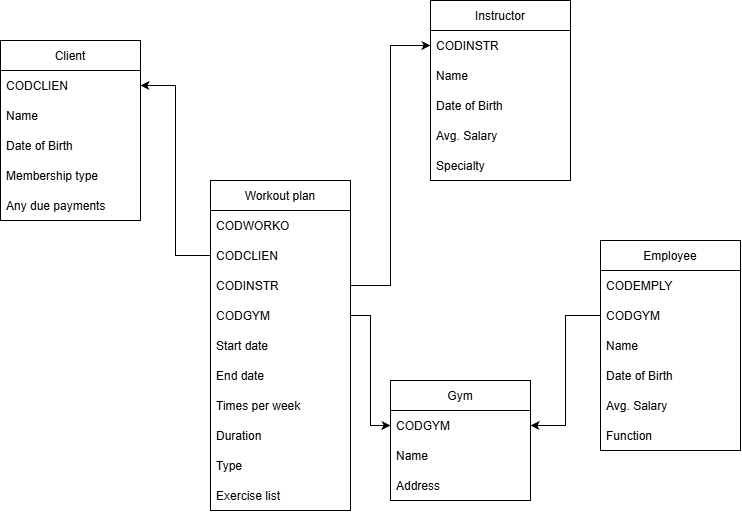

The diagram above was exported from draw.io. Its source (the exported page's mxGraphModel, read from the mxfile embedded in the PNG):
<mxGraphModel dx="1369" dy="803" grid="1" gridSize="10" guides="1" tooltips="1" connect="1" arrows="1" fold="1" page="1" pageScale="1" pageWidth="827" pageHeight="1169" background="light-dark(#FFFFFF,#FFFFFF)" math="0" shadow="0">
  <root>
    <mxCell id="0" />
    <mxCell id="1" parent="0" />
    <mxCell id="1BeqAL4Vnl4bMeILWkO_-1" parent="1" style="swimlane;fontStyle=0;childLayout=stackLayout;horizontal=1;startSize=30;horizontalStack=0;resizeParent=1;resizeParentMax=0;resizeLast=0;collapsible=1;marginBottom=0;" value="Instructor" vertex="1">
      <mxGeometry height="180" width="140" x="470" y="60" as="geometry" />
    </mxCell>
    <mxCell id="1BeqAL4Vnl4bMeILWkO_-2" parent="1BeqAL4Vnl4bMeILWkO_-1" style="text;strokeColor=none;fillColor=none;align=left;verticalAlign=middle;spacingLeft=4;spacingRight=4;overflow=hidden;points=[[0,0.5],[1,0.5]];portConstraint=eastwest;rotatable=0;" value="CODINSTR" vertex="1">
      <mxGeometry height="30" width="140" y="30" as="geometry" />
    </mxCell>
    <mxCell id="1BeqAL4Vnl4bMeILWkO_-4" parent="1BeqAL4Vnl4bMeILWkO_-1" style="text;strokeColor=none;fillColor=none;align=left;verticalAlign=middle;spacingLeft=4;spacingRight=4;overflow=hidden;points=[[0,0.5],[1,0.5]];portConstraint=eastwest;rotatable=0;" value="Name" vertex="1">
      <mxGeometry height="30" width="140" y="60" as="geometry" />
    </mxCell>
    <mxCell id="1BeqAL4Vnl4bMeILWkO_-8" parent="1BeqAL4Vnl4bMeILWkO_-1" style="text;strokeColor=none;fillColor=none;align=left;verticalAlign=middle;spacingLeft=4;spacingRight=4;overflow=hidden;points=[[0,0.5],[1,0.5]];portConstraint=eastwest;rotatable=0;" value="Date of Birth" vertex="1">
      <mxGeometry height="30" width="140" y="90" as="geometry" />
    </mxCell>
    <mxCell id="1BeqAL4Vnl4bMeILWkO_-7" parent="1BeqAL4Vnl4bMeILWkO_-1" style="text;strokeColor=none;fillColor=none;align=left;verticalAlign=middle;spacingLeft=4;spacingRight=4;overflow=hidden;points=[[0,0.5],[1,0.5]];portConstraint=eastwest;rotatable=0;" value="Avg. Salary" vertex="1">
      <mxGeometry height="30" width="140" y="120" as="geometry" />
    </mxCell>
    <mxCell id="1BeqAL4Vnl4bMeILWkO_-6" parent="1BeqAL4Vnl4bMeILWkO_-1" style="text;strokeColor=none;fillColor=none;align=left;verticalAlign=middle;spacingLeft=4;spacingRight=4;overflow=hidden;points=[[0,0.5],[1,0.5]];portConstraint=eastwest;rotatable=0;" value="Specialty" vertex="1">
      <mxGeometry height="30" width="140" y="150" as="geometry" />
    </mxCell>
    <mxCell id="1BeqAL4Vnl4bMeILWkO_-9" parent="1" style="swimlane;fontStyle=0;childLayout=stackLayout;horizontal=1;startSize=30;horizontalStack=0;resizeParent=1;resizeParentMax=0;resizeLast=0;collapsible=1;marginBottom=0;" value="Gym" vertex="1">
      <mxGeometry height="120" width="140" x="430" y="440" as="geometry" />
    </mxCell>
    <mxCell id="1BeqAL4Vnl4bMeILWkO_-10" parent="1BeqAL4Vnl4bMeILWkO_-9" style="text;strokeColor=none;fillColor=none;align=left;verticalAlign=middle;spacingLeft=4;spacingRight=4;overflow=hidden;points=[[0,0.5],[1,0.5]];portConstraint=eastwest;rotatable=0;" value="CODGYM" vertex="1">
      <mxGeometry height="30" width="140" y="30" as="geometry" />
    </mxCell>
    <mxCell id="1BeqAL4Vnl4bMeILWkO_-11" parent="1BeqAL4Vnl4bMeILWkO_-9" style="text;strokeColor=none;fillColor=none;align=left;verticalAlign=middle;spacingLeft=4;spacingRight=4;overflow=hidden;points=[[0,0.5],[1,0.5]];portConstraint=eastwest;rotatable=0;" value="Name" vertex="1">
      <mxGeometry height="30" width="140" y="60" as="geometry" />
    </mxCell>
    <mxCell id="1BeqAL4Vnl4bMeILWkO_-12" parent="1BeqAL4Vnl4bMeILWkO_-9" style="text;strokeColor=none;fillColor=none;align=left;verticalAlign=middle;spacingLeft=4;spacingRight=4;overflow=hidden;points=[[0,0.5],[1,0.5]];portConstraint=eastwest;rotatable=0;" value="Address" vertex="1">
      <mxGeometry height="30" width="140" y="90" as="geometry" />
    </mxCell>
    <mxCell id="1BeqAL4Vnl4bMeILWkO_-13" parent="1" style="swimlane;fontStyle=0;childLayout=stackLayout;horizontal=1;startSize=30;horizontalStack=0;resizeParent=1;resizeParentMax=0;resizeLast=0;collapsible=1;marginBottom=0;" value="Employee" vertex="1">
      <mxGeometry height="210" width="140" x="640" y="300" as="geometry" />
    </mxCell>
    <mxCell id="1BeqAL4Vnl4bMeILWkO_-14" parent="1BeqAL4Vnl4bMeILWkO_-13" style="text;strokeColor=none;fillColor=none;align=left;verticalAlign=middle;spacingLeft=4;spacingRight=4;overflow=hidden;points=[[0,0.5],[1,0.5]];portConstraint=eastwest;rotatable=0;" value="CODEMPLY" vertex="1">
      <mxGeometry height="30" width="140" y="30" as="geometry" />
    </mxCell>
    <mxCell id="1BeqAL4Vnl4bMeILWkO_-25" parent="1BeqAL4Vnl4bMeILWkO_-13" style="text;strokeColor=none;fillColor=none;align=left;verticalAlign=middle;spacingLeft=4;spacingRight=4;overflow=hidden;points=[[0,0.5],[1,0.5]];portConstraint=eastwest;rotatable=0;" value="CODGYM" vertex="1">
      <mxGeometry height="30" width="140" y="60" as="geometry" />
    </mxCell>
    <mxCell id="1BeqAL4Vnl4bMeILWkO_-15" parent="1BeqAL4Vnl4bMeILWkO_-13" style="text;strokeColor=none;fillColor=none;align=left;verticalAlign=middle;spacingLeft=4;spacingRight=4;overflow=hidden;points=[[0,0.5],[1,0.5]];portConstraint=eastwest;rotatable=0;" value="Name" vertex="1">
      <mxGeometry height="30" width="140" y="90" as="geometry" />
    </mxCell>
    <mxCell id="1BeqAL4Vnl4bMeILWkO_-16" parent="1BeqAL4Vnl4bMeILWkO_-13" style="text;strokeColor=none;fillColor=none;align=left;verticalAlign=middle;spacingLeft=4;spacingRight=4;overflow=hidden;points=[[0,0.5],[1,0.5]];portConstraint=eastwest;rotatable=0;" value="Date of Birth" vertex="1">
      <mxGeometry height="30" width="140" y="120" as="geometry" />
    </mxCell>
    <mxCell id="1BeqAL4Vnl4bMeILWkO_-17" parent="1BeqAL4Vnl4bMeILWkO_-13" style="text;strokeColor=none;fillColor=none;align=left;verticalAlign=middle;spacingLeft=4;spacingRight=4;overflow=hidden;points=[[0,0.5],[1,0.5]];portConstraint=eastwest;rotatable=0;" value="Avg. Salary" vertex="1">
      <mxGeometry height="30" width="140" y="150" as="geometry" />
    </mxCell>
    <mxCell id="1BeqAL4Vnl4bMeILWkO_-18" parent="1BeqAL4Vnl4bMeILWkO_-13" style="text;strokeColor=none;fillColor=none;align=left;verticalAlign=middle;spacingLeft=4;spacingRight=4;overflow=hidden;points=[[0,0.5],[1,0.5]];portConstraint=eastwest;rotatable=0;" value="Function" vertex="1">
      <mxGeometry height="30" width="140" y="180" as="geometry" />
    </mxCell>
    <mxCell id="1BeqAL4Vnl4bMeILWkO_-19" parent="1" style="swimlane;fontStyle=0;childLayout=stackLayout;horizontal=1;startSize=30;horizontalStack=0;resizeParent=1;resizeParentMax=0;resizeLast=0;collapsible=1;marginBottom=0;" value="Client" vertex="1">
      <mxGeometry height="180" width="140" x="40" y="100" as="geometry" />
    </mxCell>
    <mxCell id="1BeqAL4Vnl4bMeILWkO_-20" parent="1BeqAL4Vnl4bMeILWkO_-19" style="text;strokeColor=none;fillColor=none;align=left;verticalAlign=middle;spacingLeft=4;spacingRight=4;overflow=hidden;points=[[0,0.5],[1,0.5]];portConstraint=eastwest;rotatable=0;" value="CODCLIEN" vertex="1">
      <mxGeometry height="30" width="140" y="30" as="geometry" />
    </mxCell>
    <mxCell id="1BeqAL4Vnl4bMeILWkO_-23" parent="1BeqAL4Vnl4bMeILWkO_-19" style="text;strokeColor=none;fillColor=none;align=left;verticalAlign=middle;spacingLeft=4;spacingRight=4;overflow=hidden;points=[[0,0.5],[1,0.5]];portConstraint=eastwest;rotatable=0;" value="Name" vertex="1">
      <mxGeometry height="30" width="140" y="60" as="geometry" />
    </mxCell>
    <mxCell id="1BeqAL4Vnl4bMeILWkO_-24" parent="1BeqAL4Vnl4bMeILWkO_-19" style="text;strokeColor=none;fillColor=none;align=left;verticalAlign=middle;spacingLeft=4;spacingRight=4;overflow=hidden;points=[[0,0.5],[1,0.5]];portConstraint=eastwest;rotatable=0;" value="Date of Birth" vertex="1">
      <mxGeometry height="30" width="140" y="90" as="geometry" />
    </mxCell>
    <mxCell id="1BeqAL4Vnl4bMeILWkO_-21" parent="1BeqAL4Vnl4bMeILWkO_-19" style="text;strokeColor=none;fillColor=none;align=left;verticalAlign=middle;spacingLeft=4;spacingRight=4;overflow=hidden;points=[[0,0.5],[1,0.5]];portConstraint=eastwest;rotatable=0;" value="Membership type" vertex="1">
      <mxGeometry height="30" width="140" y="120" as="geometry" />
    </mxCell>
    <mxCell id="1BeqAL4Vnl4bMeILWkO_-22" parent="1BeqAL4Vnl4bMeILWkO_-19" style="text;strokeColor=none;fillColor=none;align=left;verticalAlign=middle;spacingLeft=4;spacingRight=4;overflow=hidden;points=[[0,0.5],[1,0.5]];portConstraint=eastwest;rotatable=0;" value="Any due payments" vertex="1">
      <mxGeometry height="30" width="140" y="150" as="geometry" />
    </mxCell>
    <mxCell id="1BeqAL4Vnl4bMeILWkO_-26" edge="1" parent="1" source="1BeqAL4Vnl4bMeILWkO_-25" style="edgeStyle=orthogonalEdgeStyle;rounded=0;orthogonalLoop=1;jettySize=auto;html=1;exitX=0;exitY=0.5;exitDx=0;exitDy=0;entryX=1;entryY=0.5;entryDx=0;entryDy=0;" target="1BeqAL4Vnl4bMeILWkO_-10">
      <mxGeometry relative="1" as="geometry" />
    </mxCell>
    <mxCell id="1BeqAL4Vnl4bMeILWkO_-27" parent="1" style="swimlane;fontStyle=0;childLayout=stackLayout;horizontal=1;startSize=30;horizontalStack=0;resizeParent=1;resizeParentMax=0;resizeLast=0;collapsible=1;marginBottom=0;" value="Workout plan" vertex="1">
      <mxGeometry height="330" width="140" x="250" y="240" as="geometry" />
    </mxCell>
    <mxCell id="1BeqAL4Vnl4bMeILWkO_-28" parent="1BeqAL4Vnl4bMeILWkO_-27" style="text;strokeColor=none;fillColor=none;align=left;verticalAlign=middle;spacingLeft=4;spacingRight=4;overflow=hidden;points=[[0,0.5],[1,0.5]];portConstraint=eastwest;rotatable=0;" value="CODWORKO" vertex="1">
      <mxGeometry height="30" width="140" y="30" as="geometry" />
    </mxCell>
    <mxCell id="1BeqAL4Vnl4bMeILWkO_-29" parent="1BeqAL4Vnl4bMeILWkO_-27" style="text;strokeColor=none;fillColor=none;align=left;verticalAlign=middle;spacingLeft=4;spacingRight=4;overflow=hidden;points=[[0,0.5],[1,0.5]];portConstraint=eastwest;rotatable=0;" value="CODCLIEN" vertex="1">
      <mxGeometry height="30" width="140" y="60" as="geometry" />
    </mxCell>
    <mxCell id="1BeqAL4Vnl4bMeILWkO_-30" parent="1BeqAL4Vnl4bMeILWkO_-27" style="text;strokeColor=none;fillColor=none;align=left;verticalAlign=middle;spacingLeft=4;spacingRight=4;overflow=hidden;points=[[0,0.5],[1,0.5]];portConstraint=eastwest;rotatable=0;" value="CODINSTR" vertex="1">
      <mxGeometry height="30" width="140" y="90" as="geometry" />
    </mxCell>
    <mxCell id="1BeqAL4Vnl4bMeILWkO_-33" parent="1BeqAL4Vnl4bMeILWkO_-27" style="text;strokeColor=none;fillColor=none;align=left;verticalAlign=middle;spacingLeft=4;spacingRight=4;overflow=hidden;points=[[0,0.5],[1,0.5]];portConstraint=eastwest;rotatable=0;" value="CODGYM" vertex="1">
      <mxGeometry height="30" width="140" y="120" as="geometry" />
    </mxCell>
    <mxCell id="1BeqAL4Vnl4bMeILWkO_-35" parent="1BeqAL4Vnl4bMeILWkO_-27" style="text;strokeColor=none;fillColor=none;align=left;verticalAlign=middle;spacingLeft=4;spacingRight=4;overflow=hidden;points=[[0,0.5],[1,0.5]];portConstraint=eastwest;rotatable=0;" value="Start date" vertex="1">
      <mxGeometry height="30" width="140" y="150" as="geometry" />
    </mxCell>
    <mxCell id="1BeqAL4Vnl4bMeILWkO_-36" parent="1BeqAL4Vnl4bMeILWkO_-27" style="text;strokeColor=none;fillColor=none;align=left;verticalAlign=middle;spacingLeft=4;spacingRight=4;overflow=hidden;points=[[0,0.5],[1,0.5]];portConstraint=eastwest;rotatable=0;" value="End date" vertex="1">
      <mxGeometry height="30" width="140" y="180" as="geometry" />
    </mxCell>
    <mxCell id="1BeqAL4Vnl4bMeILWkO_-39" parent="1BeqAL4Vnl4bMeILWkO_-27" style="text;strokeColor=none;fillColor=none;align=left;verticalAlign=middle;spacingLeft=4;spacingRight=4;overflow=hidden;points=[[0,0.5],[1,0.5]];portConstraint=eastwest;rotatable=0;" value="Times per week" vertex="1">
      <mxGeometry height="30" width="140" y="210" as="geometry" />
    </mxCell>
    <mxCell id="1BeqAL4Vnl4bMeILWkO_-38" parent="1BeqAL4Vnl4bMeILWkO_-27" style="text;strokeColor=none;fillColor=none;align=left;verticalAlign=middle;spacingLeft=4;spacingRight=4;overflow=hidden;points=[[0,0.5],[1,0.5]];portConstraint=eastwest;rotatable=0;" value="Duration" vertex="1">
      <mxGeometry height="30" width="140" y="240" as="geometry" />
    </mxCell>
    <mxCell id="1BeqAL4Vnl4bMeILWkO_-37" parent="1BeqAL4Vnl4bMeILWkO_-27" style="text;strokeColor=none;fillColor=none;align=left;verticalAlign=middle;spacingLeft=4;spacingRight=4;overflow=hidden;points=[[0,0.5],[1,0.5]];portConstraint=eastwest;rotatable=0;" value="Type" vertex="1">
      <mxGeometry height="30" width="140" y="270" as="geometry" />
    </mxCell>
    <mxCell id="1BeqAL4Vnl4bMeILWkO_-40" parent="1BeqAL4Vnl4bMeILWkO_-27" style="text;strokeColor=none;fillColor=none;align=left;verticalAlign=middle;spacingLeft=4;spacingRight=4;overflow=hidden;points=[[0,0.5],[1,0.5]];portConstraint=eastwest;rotatable=0;" value="Exercise list" vertex="1">
      <mxGeometry height="30" width="140" y="300" as="geometry" />
    </mxCell>
    <mxCell id="1BeqAL4Vnl4bMeILWkO_-31" edge="1" parent="1" source="1BeqAL4Vnl4bMeILWkO_-29" style="edgeStyle=orthogonalEdgeStyle;rounded=0;orthogonalLoop=1;jettySize=auto;html=1;exitX=0;exitY=0.5;exitDx=0;exitDy=0;entryX=1;entryY=0.5;entryDx=0;entryDy=0;" target="1BeqAL4Vnl4bMeILWkO_-20">
      <mxGeometry relative="1" as="geometry" />
    </mxCell>
    <mxCell id="1BeqAL4Vnl4bMeILWkO_-32" edge="1" parent="1" source="1BeqAL4Vnl4bMeILWkO_-30" style="edgeStyle=orthogonalEdgeStyle;rounded=0;orthogonalLoop=1;jettySize=auto;html=1;exitX=1;exitY=0.5;exitDx=0;exitDy=0;entryX=0;entryY=0.5;entryDx=0;entryDy=0;" target="1BeqAL4Vnl4bMeILWkO_-2">
      <mxGeometry relative="1" as="geometry" />
    </mxCell>
    <mxCell id="1BeqAL4Vnl4bMeILWkO_-34" edge="1" parent="1" source="1BeqAL4Vnl4bMeILWkO_-33" style="edgeStyle=orthogonalEdgeStyle;rounded=0;orthogonalLoop=1;jettySize=auto;html=1;exitX=1;exitY=0.5;exitDx=0;exitDy=0;entryX=0;entryY=0.5;entryDx=0;entryDy=0;" target="1BeqAL4Vnl4bMeILWkO_-10">
      <mxGeometry relative="1" as="geometry" />
    </mxCell>
  </root>
</mxGraphModel>